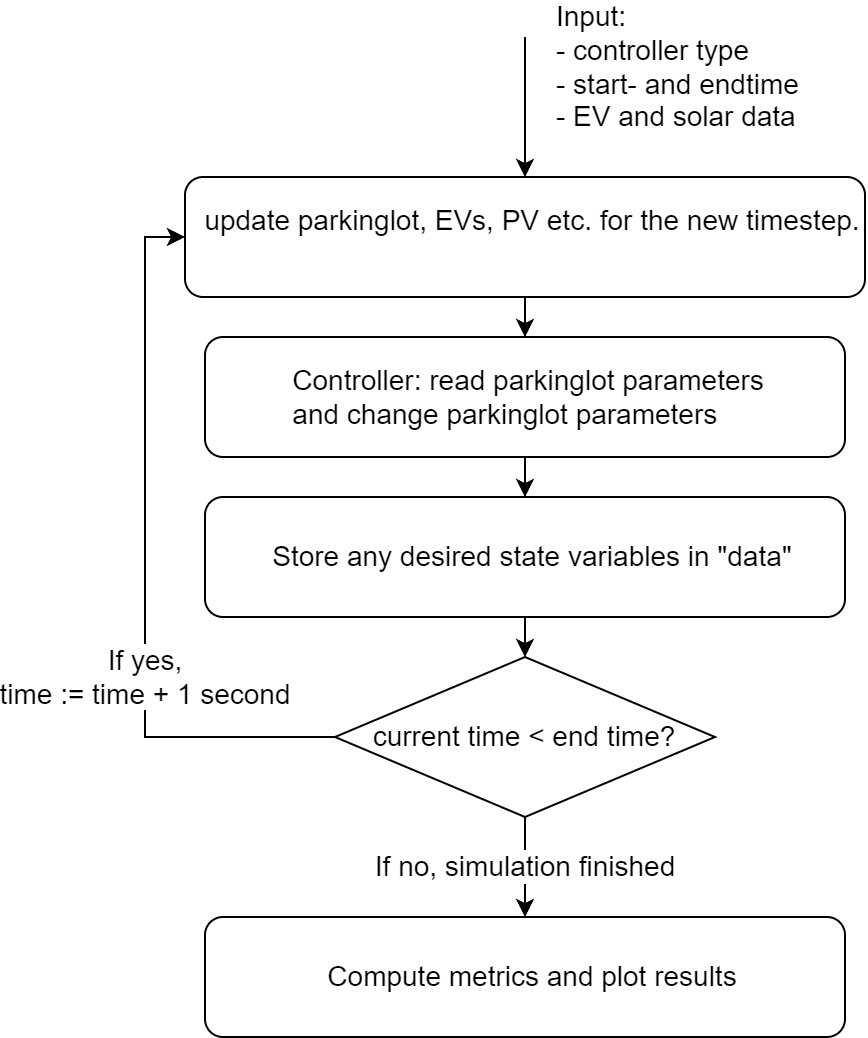

The diagram above was exported from draw.io. Its source (the exported page's mxGraphModel, read from the mxfile embedded in the PNG):
<mxGraphModel dx="650" dy="988" grid="1" gridSize="10" guides="1" tooltips="1" connect="1" arrows="1" fold="1" page="1" pageScale="1" pageWidth="850" pageHeight="1100" math="0" shadow="0">
  <root>
    <mxCell id="0" />
    <mxCell id="1" parent="0" />
    <mxCell id="2" value="" style="edgeStyle=orthogonalEdgeStyle;rounded=0;orthogonalLoop=1;jettySize=auto;html=1;" edge="1" source="3" target="7" parent="1">
      <mxGeometry relative="1" as="geometry" />
    </mxCell>
    <mxCell id="3" value="&lt;p style=&quot;text-align: left; margin: 0px 0px 0px 8px; font-size: 14px;&quot;&gt;&lt;span style=&quot;font-size: 14px;&quot;&gt;&#09;&lt;/span&gt;update parkinglot, EVs, PV etc. for the new timestep.&lt;/p&gt;&lt;div style=&quot;font-size: 14px;&quot;&gt;&lt;br style=&quot;font-size: 14px;&quot;&gt;&lt;/div&gt;" style="rounded=1;whiteSpace=wrap;html=1;fontSize=14;" vertex="1" parent="1">
      <mxGeometry x="140" y="390" width="340" height="60" as="geometry" />
    </mxCell>
    <mxCell id="4" value="" style="endArrow=classic;html=1;rounded=0;entryX=0.5;entryY=0;entryDx=0;entryDy=0;" edge="1" target="3" parent="1">
      <mxGeometry width="50" height="50" relative="1" as="geometry">
        <mxPoint x="310" y="320" as="sourcePoint" />
        <mxPoint x="220" y="280" as="targetPoint" />
      </mxGeometry>
    </mxCell>
    <mxCell id="5" value="&lt;font style=&quot;font-size: 14px;&quot;&gt;Input:&amp;nbsp;&lt;br&gt;- controller type&lt;br&gt;&lt;/font&gt;&lt;div style=&quot;font-size: 14px;&quot;&gt;&lt;font style=&quot;font-size: 14px;&quot;&gt;- start- and endtime&lt;/font&gt;&lt;/div&gt;&lt;div style=&quot;font-size: 14px;&quot;&gt;&lt;font style=&quot;font-size: 14px;&quot;&gt;- EV and solar data&lt;/font&gt;&lt;/div&gt;" style="edgeLabel;html=1;align=left;verticalAlign=middle;resizable=0;points=[];" vertex="1" connectable="0" parent="4">
      <mxGeometry x="-0.575" relative="1" as="geometry">
        <mxPoint x="14" as="offset" />
      </mxGeometry>
    </mxCell>
    <mxCell id="6" value="" style="edgeStyle=orthogonalEdgeStyle;rounded=0;orthogonalLoop=1;jettySize=auto;html=1;" edge="1" source="7" target="9" parent="1">
      <mxGeometry relative="1" as="geometry" />
    </mxCell>
    <mxCell id="7" value="&lt;p style=&quot;text-align: left; margin: 0px 0px 0px 8px; font-size: 14px;&quot;&gt;Controller: read parkinglot parameters&amp;nbsp;&lt;/p&gt;&lt;p style=&quot;text-align: left; margin: 0px 0px 0px 8px; font-size: 14px;&quot;&gt;and change parkinglot parameters&lt;/p&gt;" style="rounded=1;whiteSpace=wrap;html=1;fontSize=14;" vertex="1" parent="1">
      <mxGeometry x="150" y="470" width="320" height="60" as="geometry" />
    </mxCell>
    <mxCell id="8" style="edgeStyle=orthogonalEdgeStyle;rounded=0;orthogonalLoop=1;jettySize=auto;html=1;exitX=0.5;exitY=1;exitDx=0;exitDy=0;entryX=0.5;entryY=0;entryDx=0;entryDy=0;" edge="1" source="9" target="13" parent="1">
      <mxGeometry relative="1" as="geometry" />
    </mxCell>
    <mxCell id="9" value="&lt;p style=&quot;text-align: left; margin: 0px 0px 0px 8px; font-size: 14px;&quot;&gt;Store any desired state variables in &quot;data&quot;&lt;/p&gt;" style="rounded=1;whiteSpace=wrap;html=1;fontSize=14;" vertex="1" parent="1">
      <mxGeometry x="150" y="550" width="320" height="60" as="geometry" />
    </mxCell>
    <mxCell id="10" style="edgeStyle=orthogonalEdgeStyle;rounded=0;orthogonalLoop=1;jettySize=auto;html=1;exitX=0;exitY=0.5;exitDx=0;exitDy=0;entryX=0;entryY=0.5;entryDx=0;entryDy=0;" edge="1" source="13" target="3" parent="1">
      <mxGeometry relative="1" as="geometry" />
    </mxCell>
    <mxCell id="11" value="If yes, &lt;br&gt;time := time + 1 second" style="edgeLabel;html=1;align=center;verticalAlign=middle;resizable=0;points=[];fontSize=14;" vertex="1" connectable="0" parent="10">
      <mxGeometry x="-0.6203" y="-3" relative="1" as="geometry">
        <mxPoint x="-26" y="-27" as="offset" />
      </mxGeometry>
    </mxCell>
    <mxCell id="12" value="If no, simulation finished" style="edgeStyle=orthogonalEdgeStyle;rounded=0;orthogonalLoop=1;jettySize=auto;html=1;exitX=0.5;exitY=1;exitDx=0;exitDy=0;entryX=0.5;entryY=0;entryDx=0;entryDy=0;fontSize=14;" edge="1" source="13" target="14" parent="1">
      <mxGeometry relative="1" as="geometry">
        <mxPoint x="300" y="770" as="targetPoint" />
      </mxGeometry>
    </mxCell>
    <mxCell id="13" value="current time &amp;lt; end time?" style="rhombus;whiteSpace=wrap;html=1;fontSize=14;" vertex="1" parent="1">
      <mxGeometry x="215" y="630" width="190" height="80" as="geometry" />
    </mxCell>
    <mxCell id="14" value="&lt;p style=&quot;text-align: left; margin: 0px 0px 0px 8px; font-size: 14px;&quot;&gt;Compute metrics and plot results&lt;/p&gt;" style="rounded=1;whiteSpace=wrap;html=1;fontSize=14;" vertex="1" parent="1">
      <mxGeometry x="150" y="760" width="320" height="60" as="geometry" />
    </mxCell>
  </root>
</mxGraphModel>